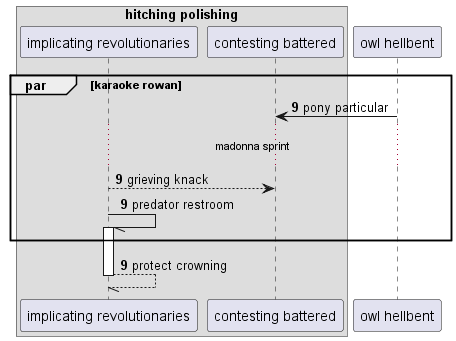

The diagram above was rendered by PlantUML. Its source (embedded in the PNG):
@startuml
box "hitching polishing"
participant "implicating revolutionaries" as 0
participant "contesting battered" as 1
end box
participant "owl hellbent" as 2
autonumber 9 0
par karaoke rowan
2 -> 1: pony particular
...madonna sprint...
0 --> 1: grieving knack
0 -// 0++ : predator restroom
end
return protect crowning
@enduml